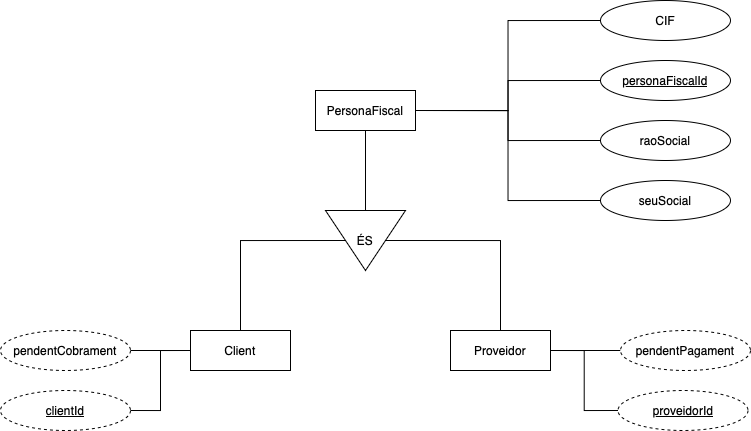

The diagram above was exported from draw.io. Its source (the exported page's mxGraphModel, read from the mxfile embedded in the PNG):
<mxGraphModel dx="1957" dy="-4901" grid="1" gridSize="10" guides="1" tooltips="1" connect="1" arrows="1" fold="1" page="1" pageScale="1" pageWidth="980" pageHeight="1390" math="0" shadow="0">
  <root>
    <mxCell id="0" />
    <mxCell id="1" parent="0" />
    <mxCell id="4iToFtitXuyojkQQ_Weu-1" style="edgeStyle=orthogonalEdgeStyle;rounded=0;orthogonalLoop=1;jettySize=auto;html=1;exitX=0.5;exitY=0;exitDx=0;exitDy=0;entryX=0.5;entryY=0;entryDx=0;entryDy=0;endArrow=none;startFill=0;" edge="1" parent="1" source="4iToFtitXuyojkQQ_Weu-2" target="4iToFtitXuyojkQQ_Weu-9">
      <mxGeometry relative="1" as="geometry">
        <Array as="points">
          <mxPoint x="425" y="6480" />
        </Array>
      </mxGeometry>
    </mxCell>
    <mxCell id="4iToFtitXuyojkQQ_Weu-2" value="Proveidor" style="whiteSpace=wrap;html=1;align=center;" vertex="1" parent="1">
      <mxGeometry x="375" y="6570" width="100" height="40" as="geometry" />
    </mxCell>
    <mxCell id="4iToFtitXuyojkQQ_Weu-3" style="edgeStyle=orthogonalEdgeStyle;rounded=0;orthogonalLoop=1;jettySize=auto;html=1;exitX=0;exitY=0.5;exitDx=0;exitDy=0;entryX=1;entryY=0.5;entryDx=0;entryDy=0;endArrow=none;startFill=0;" edge="1" parent="1" source="4iToFtitXuyojkQQ_Weu-4" target="4iToFtitXuyojkQQ_Weu-2">
      <mxGeometry relative="1" as="geometry">
        <mxPoint x="680" y="6510" as="sourcePoint" />
        <mxPoint x="530" y="6570" as="targetPoint" />
      </mxGeometry>
    </mxCell>
    <mxCell id="4iToFtitXuyojkQQ_Weu-4" value="pendentPagament" style="ellipse;whiteSpace=wrap;html=1;align=center;dashed=1;" vertex="1" parent="1">
      <mxGeometry x="545" y="6570" width="130" height="40" as="geometry" />
    </mxCell>
    <mxCell id="4iToFtitXuyojkQQ_Weu-5" style="edgeStyle=orthogonalEdgeStyle;rounded=0;orthogonalLoop=1;jettySize=auto;html=1;exitX=0.5;exitY=0;exitDx=0;exitDy=0;entryX=0.5;entryY=1;entryDx=0;entryDy=0;endArrow=none;startFill=0;" edge="1" parent="1" source="4iToFtitXuyojkQQ_Weu-6" target="4iToFtitXuyojkQQ_Weu-9">
      <mxGeometry relative="1" as="geometry">
        <Array as="points">
          <mxPoint x="165" y="6480" />
        </Array>
      </mxGeometry>
    </mxCell>
    <mxCell id="4iToFtitXuyojkQQ_Weu-6" value="Client" style="whiteSpace=wrap;html=1;align=center;" vertex="1" parent="1">
      <mxGeometry x="115" y="6570" width="100" height="40" as="geometry" />
    </mxCell>
    <mxCell id="4iToFtitXuyojkQQ_Weu-7" style="edgeStyle=orthogonalEdgeStyle;rounded=0;orthogonalLoop=1;jettySize=auto;html=1;exitX=1;exitY=0.5;exitDx=0;exitDy=0;entryX=0;entryY=0.5;entryDx=0;entryDy=0;endArrow=none;startFill=0;" edge="1" parent="1" source="4iToFtitXuyojkQQ_Weu-8" target="4iToFtitXuyojkQQ_Weu-6">
      <mxGeometry relative="1" as="geometry" />
    </mxCell>
    <mxCell id="4iToFtitXuyojkQQ_Weu-8" value="pendentCobrament" style="ellipse;whiteSpace=wrap;html=1;align=center;dashed=1;" vertex="1" parent="1">
      <mxGeometry x="-75" y="6570" width="130" height="40" as="geometry" />
    </mxCell>
    <mxCell id="4iToFtitXuyojkQQ_Weu-9" value="ÉS" style="triangle;whiteSpace=wrap;html=1;rotation=90;horizontal=0;" vertex="1" parent="1">
      <mxGeometry x="260" y="6440" width="60" height="80" as="geometry" />
    </mxCell>
    <mxCell id="4iToFtitXuyojkQQ_Weu-10" style="edgeStyle=orthogonalEdgeStyle;rounded=0;orthogonalLoop=1;jettySize=auto;html=1;exitX=0.5;exitY=1;exitDx=0;exitDy=0;entryX=0;entryY=0.5;entryDx=0;entryDy=0;endArrow=none;startFill=0;" edge="1" parent="1" source="4iToFtitXuyojkQQ_Weu-11" target="4iToFtitXuyojkQQ_Weu-9">
      <mxGeometry relative="1" as="geometry" />
    </mxCell>
    <mxCell id="4iToFtitXuyojkQQ_Weu-11" value="PersonaFiscal" style="whiteSpace=wrap;html=1;align=center;" vertex="1" parent="1">
      <mxGeometry x="240" y="6330" width="100" height="40" as="geometry" />
    </mxCell>
    <mxCell id="4iToFtitXuyojkQQ_Weu-12" style="edgeStyle=orthogonalEdgeStyle;rounded=0;orthogonalLoop=1;jettySize=auto;html=1;exitX=0;exitY=0.5;exitDx=0;exitDy=0;endArrow=none;startFill=0;entryX=1;entryY=0.5;entryDx=0;entryDy=0;" edge="1" parent="1" source="4iToFtitXuyojkQQ_Weu-13" target="4iToFtitXuyojkQQ_Weu-11">
      <mxGeometry relative="1" as="geometry">
        <mxPoint x="410" y="6410" as="targetPoint" />
      </mxGeometry>
    </mxCell>
    <mxCell id="4iToFtitXuyojkQQ_Weu-13" value="personaFiscalId" style="ellipse;whiteSpace=wrap;html=1;align=center;fontStyle=4;" vertex="1" parent="1">
      <mxGeometry x="525" y="6300" width="130" height="40" as="geometry" />
    </mxCell>
    <mxCell id="4iToFtitXuyojkQQ_Weu-14" style="edgeStyle=orthogonalEdgeStyle;rounded=0;orthogonalLoop=1;jettySize=auto;html=1;exitX=0;exitY=0.5;exitDx=0;exitDy=0;endArrow=none;startFill=0;entryX=1;entryY=0.5;entryDx=0;entryDy=0;" edge="1" parent="1" source="4iToFtitXuyojkQQ_Weu-17" target="4iToFtitXuyojkQQ_Weu-11">
      <mxGeometry relative="1" as="geometry">
        <mxPoint x="410" y="6410" as="targetPoint" />
        <mxPoint x="524.9999999999936" y="6350" as="sourcePoint" />
        <Array as="points" />
      </mxGeometry>
    </mxCell>
    <mxCell id="4iToFtitXuyojkQQ_Weu-15" style="edgeStyle=orthogonalEdgeStyle;rounded=0;orthogonalLoop=1;jettySize=auto;html=1;exitX=0;exitY=0.5;exitDx=0;exitDy=0;entryX=1;entryY=0.5;entryDx=0;entryDy=0;endArrow=none;startFill=0;" edge="1" parent="1" source="4iToFtitXuyojkQQ_Weu-16" target="4iToFtitXuyojkQQ_Weu-11">
      <mxGeometry relative="1" as="geometry">
        <mxPoint x="410" y="6410" as="targetPoint" />
      </mxGeometry>
    </mxCell>
    <mxCell id="4iToFtitXuyojkQQ_Weu-16" value="seuSocial" style="ellipse;whiteSpace=wrap;html=1;align=center;" vertex="1" parent="1">
      <mxGeometry x="525" y="6420" width="130" height="40" as="geometry" />
    </mxCell>
    <mxCell id="4iToFtitXuyojkQQ_Weu-17" value="raoSocial" style="ellipse;whiteSpace=wrap;html=1;align=center;" vertex="1" parent="1">
      <mxGeometry x="525" y="6360" width="130" height="40" as="geometry" />
    </mxCell>
    <mxCell id="4iToFtitXuyojkQQ_Weu-18" style="edgeStyle=orthogonalEdgeStyle;rounded=0;orthogonalLoop=1;jettySize=auto;html=1;exitX=0;exitY=0.5;exitDx=0;exitDy=0;entryX=1;entryY=0.5;entryDx=0;entryDy=0;endArrow=none;startFill=0;" edge="1" parent="1" source="4iToFtitXuyojkQQ_Weu-19" target="4iToFtitXuyojkQQ_Weu-11">
      <mxGeometry relative="1" as="geometry" />
    </mxCell>
    <mxCell id="4iToFtitXuyojkQQ_Weu-19" value="CIF" style="ellipse;whiteSpace=wrap;html=1;align=center;" vertex="1" parent="1">
      <mxGeometry x="525" y="6240" width="130" height="40" as="geometry" />
    </mxCell>
    <mxCell id="4iToFtitXuyojkQQ_Weu-20" style="edgeStyle=orthogonalEdgeStyle;rounded=0;orthogonalLoop=1;jettySize=auto;html=1;exitX=1;exitY=0.5;exitDx=0;exitDy=0;entryX=0;entryY=0.5;entryDx=0;entryDy=0;endArrow=none;startFill=0;" edge="1" parent="1" source="4iToFtitXuyojkQQ_Weu-21" target="4iToFtitXuyojkQQ_Weu-6">
      <mxGeometry relative="1" as="geometry" />
    </mxCell>
    <mxCell id="4iToFtitXuyojkQQ_Weu-21" value="&lt;u&gt;clientId&lt;/u&gt;" style="ellipse;whiteSpace=wrap;html=1;align=center;dashed=1;" vertex="1" parent="1">
      <mxGeometry x="-75" y="6630" width="130" height="40" as="geometry" />
    </mxCell>
    <mxCell id="4iToFtitXuyojkQQ_Weu-22" style="edgeStyle=orthogonalEdgeStyle;rounded=0;orthogonalLoop=1;jettySize=auto;html=1;exitX=0;exitY=0.5;exitDx=0;exitDy=0;entryX=1;entryY=0.5;entryDx=0;entryDy=0;endArrow=none;startFill=0;" edge="1" parent="1" source="4iToFtitXuyojkQQ_Weu-23" target="4iToFtitXuyojkQQ_Weu-2">
      <mxGeometry relative="1" as="geometry" />
    </mxCell>
    <mxCell id="4iToFtitXuyojkQQ_Weu-23" value="&lt;u&gt;proveidorId&lt;/u&gt;" style="ellipse;whiteSpace=wrap;html=1;align=center;dashed=1;" vertex="1" parent="1">
      <mxGeometry x="542.5" y="6630" width="130" height="40" as="geometry" />
    </mxCell>
  </root>
</mxGraphModel>